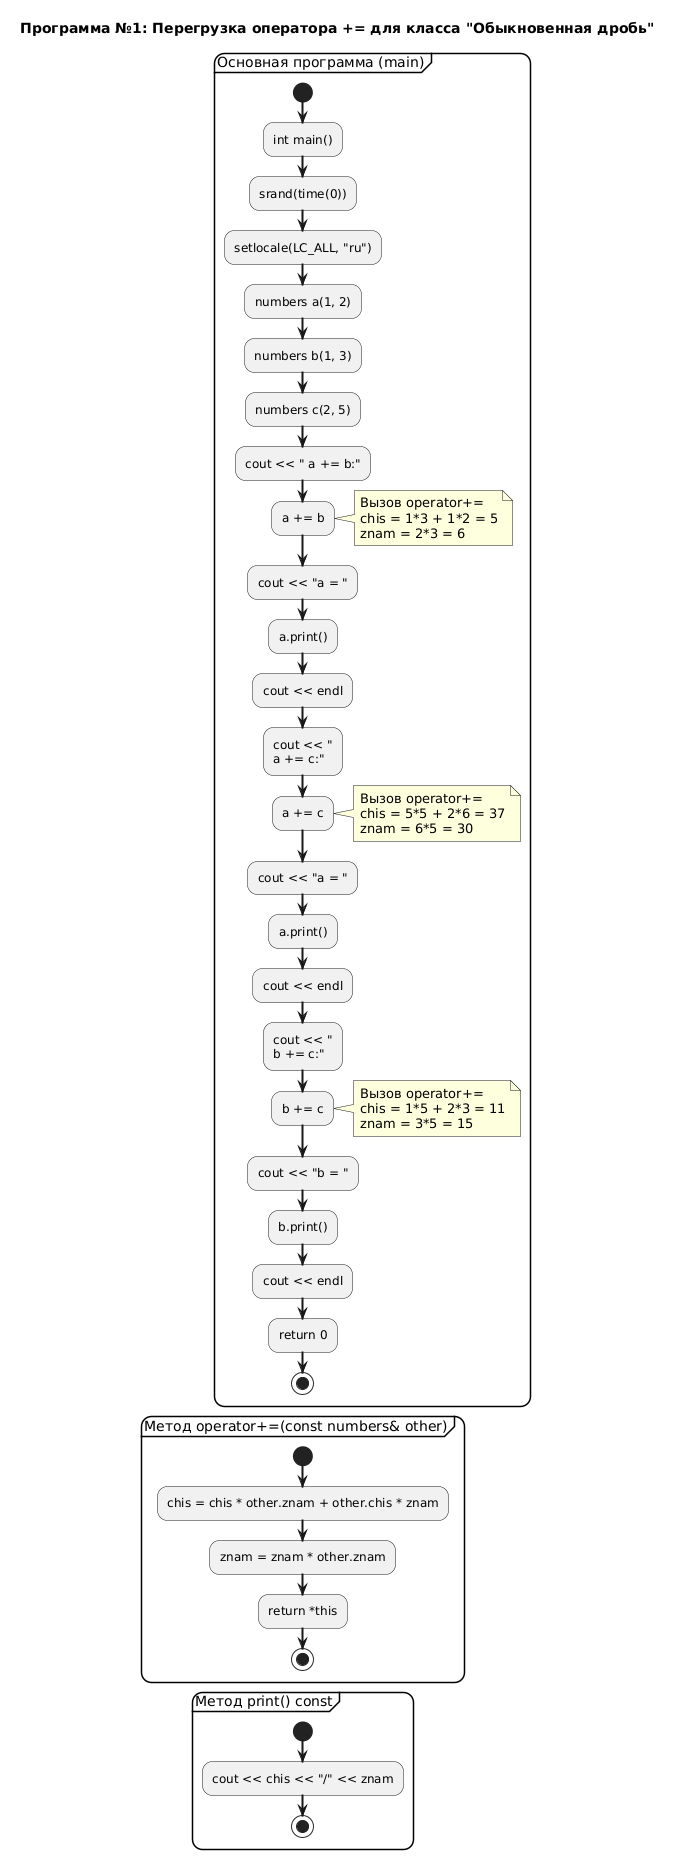

The diagram above was rendered by PlantUML. Its source (embedded in the PNG):
@startuml
title Программа №1: Перегрузка оператора += для класса "Обыкновенная дробь"
'option handwritten true
skinparam backgroundColor #FFFFFF
skinparam sequenceArrowThickness 2
skinparam roundcorner 20
skinparam maxmessagesize 200

partition "Основная программа (main)" {
    start
    :int main();
    :srand(time(0));
    :setlocale(LC_ALL, "ru");
    
    :numbers a(1, 2);
    :numbers b(1, 3);
    :numbers c(2, 5);
    
    :cout << " a += b:";
    
    :a += b;
    note right
        Вызов operator+=
        chis = 1*3 + 1*2 = 5
        znam = 2*3 = 6
    end note
    
    :cout << "a = ";
    :a.print();
    :cout << endl;
    
    :cout << "\na += c:";
    
    :a += c;
    note right
        Вызов operator+=
        chis = 5*5 + 2*6 = 37
        znam = 6*5 = 30
    end note
    
    :cout << "a = ";
    :a.print();
    :cout << endl;
    
    :cout << "\nb += c:";
    
    :b += c;
    note right
        Вызов operator+=
        chis = 1*5 + 2*3 = 11
        znam = 3*5 = 15
    end note
    
    :cout << "b = ";
    :b.print();
    :cout << endl;
    
    :return 0;
    stop
}

partition "Метод operator+=(const numbers& other)" {
    start
    :chis = chis * other.znam + other.chis * znam;
    :znam = znam * other.znam;
    :return *this;
    stop
}

partition "Метод print() const" {
    start
    :cout << chis << "/" << znam;
    stop
}
@enduml